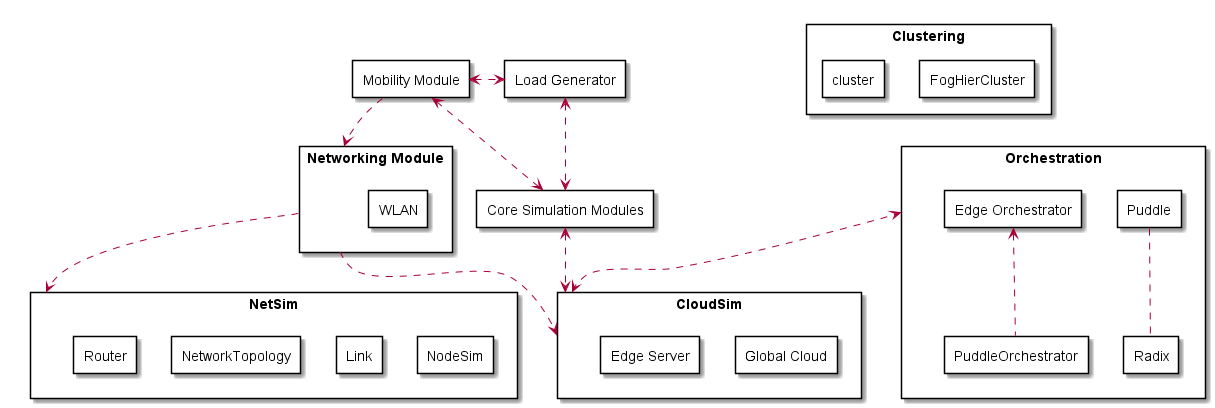

The diagram above was rendered by PlantUML. Its source (embedded in the PNG):
@startuml
hide empty members

rectangle NetSim {
rectangle NodeSim {
}

rectangle Link {
}

rectangle NT as "NetworkTopology" {
}

rectangle Router{
}

}



rectangle Clustering {
rectangle FHC as "FogHierCluster" {
}
rectangle cluster {
}
}
rectangle Orchestration {
rectangle PO as "PuddleOrchestrator" {
}
rectangle Radix {
}
rectangle Puddle {
 }
 rectangle "Edge Orchestrator" {
 }

}

rectangle CloudSim {
rectangle "Global Cloud" {
}
rectangle "Edge Server" {
}
}

rectangle "Networking Module" {
rectangle WLAN {
 }
}

rectangle "Mobility Module" {
}

rectangle "Load Generator" {
}


rectangle "Core Simulation Modules" {
}

"Networking Module" ..> NetSim
"Networking Module" ..> CloudSim

"Orchestration" <..> CloudSim

"Core Simulation Modules" <..> CloudSim

"Load Generator" <..> "Core Simulation Modules"

"Mobility Module" <.> "Load Generator"

"Mobility Module" <..> "Core Simulation Modules"

"Mobility Module" ..> "Networking Module"


"Edge Orchestrator" <.. PO

Puddle .. Radix



@enduml